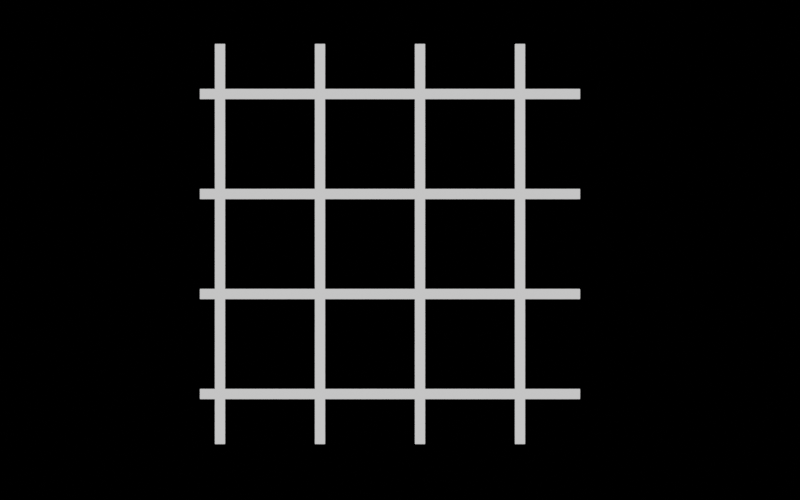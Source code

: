 # Source: camera_lens_ortho.blend  (saved by Blender 5.2.44; exported with 4.5.12 LTS)
import bpy
from mathutils import Matrix  # noqa: F401  (used for matrix-valued properties, if any)

bpy.ops.wm.read_factory_settings(use_empty=True)
scene = bpy.context.scene
scene.name = 'Scene'

# ---- materials (node trees are filled in below, after node groups)
mat_gridv0mat = bpy.data.materials.new('GridV0Mat')
mat_gridv1mat = bpy.data.materials.new('GridV1Mat')
mat_gridv2mat = bpy.data.materials.new('GridV2Mat')
mat_gridv3mat = bpy.data.materials.new('GridV3Mat')
mat_gridh0mat = bpy.data.materials.new('GridH0Mat')
mat_gridh1mat = bpy.data.materials.new('GridH1Mat')
mat_gridh2mat = bpy.data.materials.new('GridH2Mat')
mat_gridh3mat = bpy.data.materials.new('GridH3Mat')
mat_nearmarkermat = bpy.data.materials.new('NearMarkerMat')
mat_farmarkermat = bpy.data.materials.new('FarMarkerMat')

# ---- material node trees
mat_gridv0mat.use_nodes = True; mat_gridv0mat.node_tree.nodes.clear()
_N = mat_gridv0mat.node_tree.nodes; _L = mat_gridv0mat.node_tree.links
n0 = _N.new('ShaderNodeOutputMaterial'); n0.name = 'Material Output'; n0.location = (0, 0)
n1 = _N.new('ShaderNodeEmission'); n1.name = 'Emission'; n1.location = (0, 0)
_L.new(n1.outputs[0], n0.inputs[0])
n0.is_active_output = True
mat_gridv1mat.use_nodes = True; mat_gridv1mat.node_tree.nodes.clear()
_N = mat_gridv1mat.node_tree.nodes; _L = mat_gridv1mat.node_tree.links
n0 = _N.new('ShaderNodeOutputMaterial'); n0.name = 'Material Output'; n0.location = (0, 0)
n1 = _N.new('ShaderNodeEmission'); n1.name = 'Emission'; n1.location = (0, 0)
_L.new(n1.outputs[0], n0.inputs[0])
n0.is_active_output = True
mat_gridv2mat.use_nodes = True; mat_gridv2mat.node_tree.nodes.clear()
_N = mat_gridv2mat.node_tree.nodes; _L = mat_gridv2mat.node_tree.links
n0 = _N.new('ShaderNodeOutputMaterial'); n0.name = 'Material Output'; n0.location = (0, 0)
n1 = _N.new('ShaderNodeEmission'); n1.name = 'Emission'; n1.location = (0, 0)
_L.new(n1.outputs[0], n0.inputs[0])
n0.is_active_output = True
mat_gridv3mat.use_nodes = True; mat_gridv3mat.node_tree.nodes.clear()
_N = mat_gridv3mat.node_tree.nodes; _L = mat_gridv3mat.node_tree.links
n0 = _N.new('ShaderNodeOutputMaterial'); n0.name = 'Material Output'; n0.location = (0, 0)
n1 = _N.new('ShaderNodeEmission'); n1.name = 'Emission'; n1.location = (0, 0)
_L.new(n1.outputs[0], n0.inputs[0])
n0.is_active_output = True
mat_gridh0mat.use_nodes = True; mat_gridh0mat.node_tree.nodes.clear()
_N = mat_gridh0mat.node_tree.nodes; _L = mat_gridh0mat.node_tree.links
n0 = _N.new('ShaderNodeOutputMaterial'); n0.name = 'Material Output'; n0.location = (0, 0)
n1 = _N.new('ShaderNodeEmission'); n1.name = 'Emission'; n1.location = (0, 0)
_L.new(n1.outputs[0], n0.inputs[0])
n0.is_active_output = True
mat_gridh1mat.use_nodes = True; mat_gridh1mat.node_tree.nodes.clear()
_N = mat_gridh1mat.node_tree.nodes; _L = mat_gridh1mat.node_tree.links
n0 = _N.new('ShaderNodeOutputMaterial'); n0.name = 'Material Output'; n0.location = (0, 0)
n1 = _N.new('ShaderNodeEmission'); n1.name = 'Emission'; n1.location = (0, 0)
_L.new(n1.outputs[0], n0.inputs[0])
n0.is_active_output = True
mat_gridh2mat.use_nodes = True; mat_gridh2mat.node_tree.nodes.clear()
_N = mat_gridh2mat.node_tree.nodes; _L = mat_gridh2mat.node_tree.links
n0 = _N.new('ShaderNodeOutputMaterial'); n0.name = 'Material Output'; n0.location = (0, 0)
n1 = _N.new('ShaderNodeEmission'); n1.name = 'Emission'; n1.location = (0, 0)
_L.new(n1.outputs[0], n0.inputs[0])
n0.is_active_output = True
mat_gridh3mat.use_nodes = True; mat_gridh3mat.node_tree.nodes.clear()
_N = mat_gridh3mat.node_tree.nodes; _L = mat_gridh3mat.node_tree.links
n0 = _N.new('ShaderNodeOutputMaterial'); n0.name = 'Material Output'; n0.location = (0, 0)
n1 = _N.new('ShaderNodeEmission'); n1.name = 'Emission'; n1.location = (0, 0)
_L.new(n1.outputs[0], n0.inputs[0])
n0.is_active_output = True
mat_nearmarkermat.use_nodes = True; mat_nearmarkermat.node_tree.nodes.clear()
_N = mat_nearmarkermat.node_tree.nodes; _L = mat_nearmarkermat.node_tree.links
n0 = _N.new('ShaderNodeOutputMaterial'); n0.name = 'Material Output'; n0.location = (0, 0)
n1 = _N.new('ShaderNodeEmission'); n1.name = 'Emission'; n1.location = (0, 0)
n1.inputs[0].default_value = (1.0, 0.0, 0.0, 1.0)
_L.new(n1.outputs[0], n0.inputs[0])
n0.is_active_output = True
mat_farmarkermat.use_nodes = True; mat_farmarkermat.node_tree.nodes.clear()
_N = mat_farmarkermat.node_tree.nodes; _L = mat_farmarkermat.node_tree.links
n0 = _N.new('ShaderNodeOutputMaterial'); n0.name = 'Material Output'; n0.location = (0, 0)
n1 = _N.new('ShaderNodeEmission'); n1.name = 'Emission'; n1.location = (0, 0)
n1.inputs[0].default_value = (0.0, 1.0, 0.0, 1.0)
_L.new(n1.outputs[0], n0.inputs[0])
n0.is_active_output = True

# ---- world
world_w = bpy.data.worlds.new('W'); scene.world = world_w
world_w.use_nodes = True; world_w.node_tree.nodes.clear()
_N = world_w.node_tree.nodes; _L = world_w.node_tree.links
n0 = _N.new('ShaderNodeBackground'); n0.name = 'Background'; n0.location = (-200, 100)
n0.inputs[0].default_value = (0.0, 0.0, 0.0, 1.0)
n0.inputs[1].default_value = 0.0
n1 = _N.new('ShaderNodeOutputWorld'); n1.name = 'World Output'; n1.location = (200, 100)
_L.new(n0.outputs[0], n1.inputs[0])
n1.is_active_output = True

# ---- cameras
cam_orthocam = bpy.data.cameras.new('OrthoCam')
cam_orthocam.type = 'ORTHO'
cam_orthocam.clip_start = 2.0
cam_orthocam.clip_end = 12.0
cam_orthocam.ortho_scale = 8.0
cam_orthocam.shift_x = 0.1
cam_orthocam.shift_y = -0.07

# ---- meshes
me_gridv0 = bpy.data.meshes.new('GridV0')
me_gridv0.from_pydata([(-1.05, -2.5, 0.0), (-0.95, -2.5, 0.0), (-0.95, 1.5, 0.0), (-1.05, 1.5, 0.0)], [], [(0, 1, 2, 3)])
me_gridv0.materials.append(mat_gridv0mat)
me_gridv0.update()
me_gridv1 = bpy.data.meshes.new('GridV1')
me_gridv1.from_pydata([(-0.05, -2.5, 0.0), (0.05, -2.5, 0.0), (0.05, 1.5, 0.0), (-0.05, 1.5, 0.0)], [], [(0, 1, 2, 3)])
me_gridv1.materials.append(mat_gridv1mat)
me_gridv1.update()
me_gridv2 = bpy.data.meshes.new('GridV2')
me_gridv2.from_pydata([(0.95, -2.5, 0.0), (1.05, -2.5, 0.0), (1.05, 1.5, 0.0), (0.95, 1.5, 0.0)], [], [(0, 1, 2, 3)])
me_gridv2.materials.append(mat_gridv2mat)
me_gridv2.update()
me_gridv3 = bpy.data.meshes.new('GridV3')
me_gridv3.from_pydata([(1.95, -2.5, 0.0), (2.05, -2.5, 0.0), (2.05, 1.5, 0.0), (1.95, 1.5, 0.0)], [], [(0, 1, 2, 3)])
me_gridv3.materials.append(mat_gridv3mat)
me_gridv3.update()
me_gridh0 = bpy.data.meshes.new('GridH0')
me_gridh0.from_pydata([(-1.2, -2.05, 0.0), (2.6, -2.05, 0.0), (2.6, -1.95, 0.0), (-1.2, -1.95, 0.0)], [], [(0, 1, 2, 3)])
me_gridh0.materials.append(mat_gridh0mat)
me_gridh0.update()
me_gridh1 = bpy.data.meshes.new('GridH1')
me_gridh1.from_pydata([(-1.2, -1.05, 0.0), (2.6, -1.05, 0.0), (2.6, -0.95, 0.0), (-1.2, -0.95, 0.0)], [], [(0, 1, 2, 3)])
me_gridh1.materials.append(mat_gridh1mat)
me_gridh1.update()
me_gridh2 = bpy.data.meshes.new('GridH2')
me_gridh2.from_pydata([(-1.2, -0.05, 0.0), (2.6, -0.05, 0.0), (2.6, 0.05, 0.0), (-1.2, 0.05, 0.0)], [], [(0, 1, 2, 3)])
me_gridh2.materials.append(mat_gridh2mat)
me_gridh2.update()
me_gridh3 = bpy.data.meshes.new('GridH3')
me_gridh3.from_pydata([(-1.2, 0.95, 0.0), (2.6, 0.95, 0.0), (2.6, 1.05, 0.0), (-1.2, 1.05, 0.0)], [], [(0, 1, 2, 3)])
me_gridh3.materials.append(mat_gridh3mat)
me_gridh3.update()
me_nearmarker = bpy.data.meshes.new('NearMarker')
me_nearmarker.from_pydata([(2.8, -3.0, 9.0), (3.2, -3.0, 9.0), (3.2, -2.6, 9.0), (2.8, -2.6, 9.0)], [], [(0, 1, 2, 3)])
me_nearmarker.materials.append(mat_nearmarkermat)
me_nearmarker.update()
me_farmarker = bpy.data.meshes.new('FarMarker')
me_farmarker.from_pydata([(-1.55, 1.6, -3.0), (-1.25, 1.6, -3.0), (-1.25, 1.9, -3.0), (-1.55, 1.9, -3.0)], [], [(0, 1, 2, 3)])
me_farmarker.materials.append(mat_farmarkermat)
me_farmarker.update()

# ---- objects
ob_gridv0 = bpy.data.objects.new('GridV0', me_gridv0)
ob_gridv1 = bpy.data.objects.new('GridV1', me_gridv1)
ob_gridv2 = bpy.data.objects.new('GridV2', me_gridv2)
ob_gridv3 = bpy.data.objects.new('GridV3', me_gridv3)
ob_gridh0 = bpy.data.objects.new('GridH0', me_gridh0)
ob_gridh1 = bpy.data.objects.new('GridH1', me_gridh1)
ob_gridh2 = bpy.data.objects.new('GridH2', me_gridh2)
ob_gridh3 = bpy.data.objects.new('GridH3', me_gridh3)
ob_nearmarker = bpy.data.objects.new('NearMarker', me_nearmarker)
ob_farmarker = bpy.data.objects.new('FarMarker', me_farmarker)
ob_orthocam = bpy.data.objects.new('OrthoCam', cam_orthocam)

# ---- transforms, parenting, visibility, modifiers, constraints
ob_gridv0.location = (0.0, 0.0, 0.0)
ob_gridv1.location = (0.0, 0.0, 0.0)
ob_gridv2.location = (0.0, 0.0, 0.0)
ob_gridv3.location = (0.0, 0.0, 0.0)
ob_gridh0.location = (0.0, 0.0, 0.0)
ob_gridh1.location = (0.0, 0.0, 0.0)
ob_gridh2.location = (0.0, 0.0, 0.0)
ob_gridh3.location = (0.0, 0.0, 0.0)
ob_nearmarker.location = (0.0, 0.0, 0.0)
ob_farmarker.location = (0.0, 0.0, 0.0)
ob_orthocam.location = (0.0, 0.0, 10.0)

# ---- collection membership
scene.collection.objects.link(ob_gridv0)
scene.collection.objects.link(ob_gridv1)
scene.collection.objects.link(ob_gridv2)
scene.collection.objects.link(ob_gridv3)
scene.collection.objects.link(ob_gridh0)
scene.collection.objects.link(ob_gridh1)
scene.collection.objects.link(ob_gridh2)
scene.collection.objects.link(ob_gridh3)
scene.collection.objects.link(ob_nearmarker)
scene.collection.objects.link(ob_farmarker)
scene.collection.objects.link(ob_orthocam)

# ---- scene / render settings (as saved in the file)
scene.camera = ob_orthocam
scene.frame_start = 1; scene.frame_end = 250; scene.frame_set(1)
scene.render.engine = 'CYCLES'
scene.render.resolution_x = 320
scene.render.resolution_y = 200
scene.render.bake_bias = 0.0
scene.render.bake_samples = 0
scene.render.compositor_device = 'GPU'
scene.eevee.use_volume_custom_range = False
scene.eevee.fast_gi_thickness_near = 0.1
scene.eevee.fast_gi_thickness_far = 0.0
scene.eevee.ray_tracing_options.screen_trace_thickness = 0.1
bpy.context.view_layer.update()
